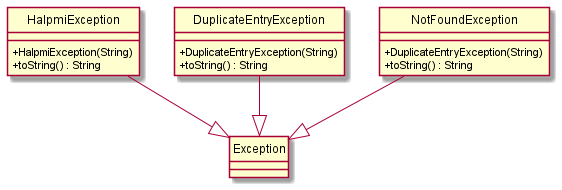

The diagram above was rendered by PlantUML. Its source (embedded in the PNG):
@startuml
'https://plantuml.com/class-diagram
hide circle
skinparam classAttributeIconSize 0
class HalpmiException {
    +HalpmiException(String)
    +toString() : String
}
class DuplicateEntryException {
    +DuplicateEntryException(String)
    +toString() : String
 }

class NotFoundException {
    +DuplicateEntryException(String)
    +toString() : String
}
DuplicateEntryException --|> Exception
HalpmiException --|> Exception
NotFoundException --|> Exception
@enduml